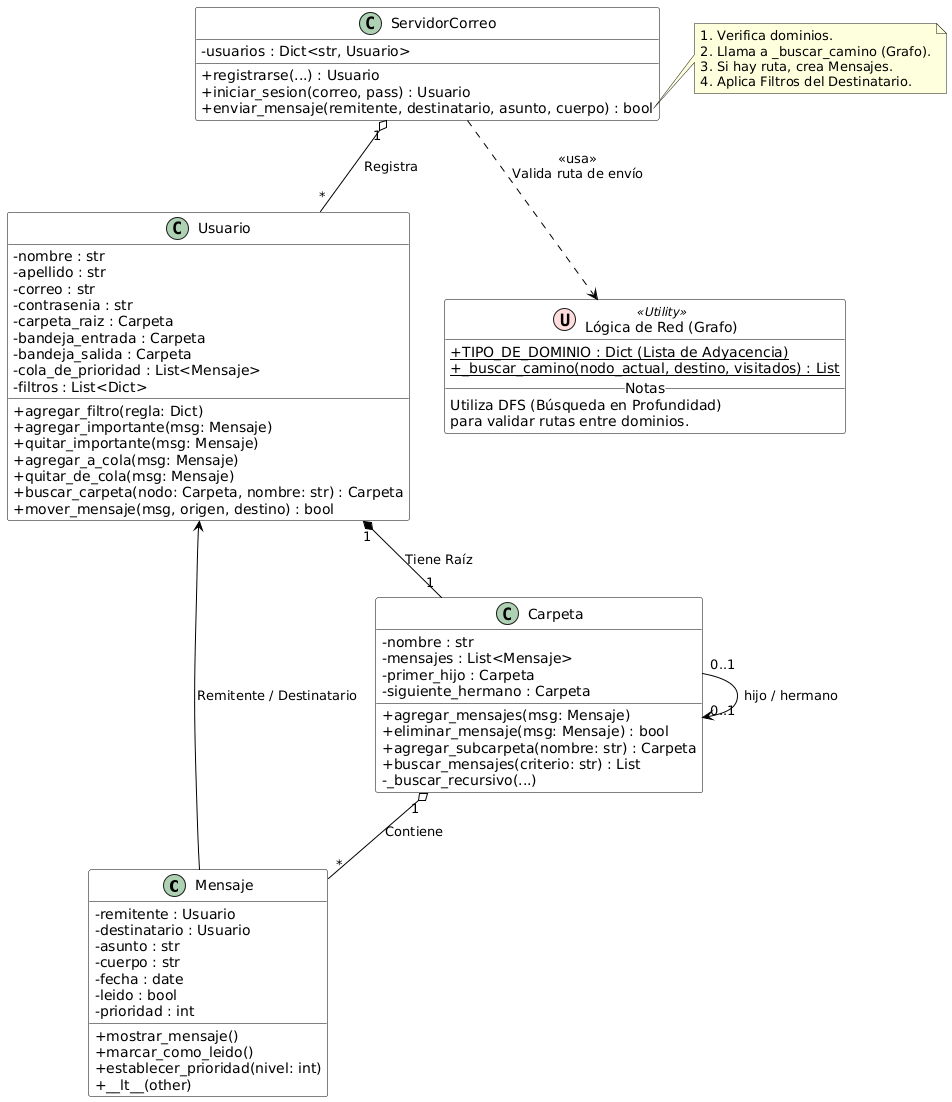

The diagram above was rendered by PlantUML. Its source (embedded in the PNG):
@startuml
' Configuración visual
skinparam classAttributeIconSize 0
skinparam class {
    BackgroundColor White
    ArrowColor Black
    BorderColor Black
}

' --- CLASES PRINCIPALES ---

class Mensaje {
    - remitente : Usuario
    - destinatario : Usuario
    - asunto : str
    - cuerpo : str
    - fecha : date
    - leido : bool
    - prioridad : int
    + mostrar_mensaje()
    + marcar_como_leido()
    + establecer_prioridad(nivel: int)
    + __lt__(other)
}

class Carpeta {
    - nombre : str
    - mensajes : List<Mensaje>
    - primer_hijo : Carpeta
    - siguiente_hermano : Carpeta
    + agregar_mensajes(msg: Mensaje)
    + eliminar_mensaje(msg: Mensaje) : bool
    + agregar_subcarpeta(nombre: str) : Carpeta
    + buscar_mensajes(criterio: str) : List
    - _buscar_recursivo(...)
}

class Usuario {
    - nombre : str
    - apellido : str
    - correo : str
    - contrasenia : str
    - carpeta_raiz : Carpeta
    - bandeja_entrada : Carpeta
    - bandeja_salida : Carpeta
    - cola_de_prioridad : List<Mensaje>
    - filtros : List<Dict>
    + agregar_filtro(regla: Dict)
    + agregar_importante(msg: Mensaje)
    + quitar_importante(msg: Mensaje)
    + agregar_a_cola(msg: Mensaje)
    + quitar_de_cola(msg: Mensaje)
    + buscar_carpeta(nodo: Carpeta, nombre: str) : Carpeta
    + mover_mensaje(msg, origen, destino) : bool
}

class ServidorCorreo {
    - usuarios : Dict<str, Usuario>
    + registrarse(...) : Usuario
    + iniciar_sesion(correo, pass) : Usuario
    + enviar_mensaje(remitente, destinatario, asunto, cuerpo) : bool
}

' --- REPRESENTACIÓN DEL GRAFO Y RED ---
' Aunque en Python son funciones globales, las representamos así
' para mostrar la lógica del sistema de grafos.

class "Lógica de Red (Grafo)" as TopologiaRed << (U, #FFDDDD) Utility >> {
    + {static} TIPO_DE_DOMINIO : Dict (Lista de Adyacencia)
    + {static} _buscar_camino(nodo_actual, destino, visitados) : List
    __ Notas __
    Utiliza DFS (Búsqueda en Profundidad)
    para validar rutas entre dominios.
}

' --- RELACIONES ---

' Relación de Composición (Usuario es dueño de su estructura de carpetas)
Usuario "1" *-- "1" Carpeta : "Tiene Raíz"

' Relación de Agregación (Carpeta contiene mensajes)
Carpeta "1" o-- "*" Mensaje : "Contiene"

' Estructura de Árbol (Recursividad)
Carpeta "0..1" --> "0..1" Carpeta : "hijo / hermano"

' Relación de Uso (Mensaje conoce a sus usuarios)
Mensaje --> Usuario : "Remitente / Destinatario"

' Servidor gestiona usuarios
ServidorCorreo "1" o-- "*" Usuario : "Registra"

' Conexión con el Grafo
ServidorCorreo ..> TopologiaRed : "<<usa>>\nValida ruta de envío"

' Nota explicativa sobre el envío
note right of ServidorCorreo::enviar_mensaje
  1. Verifica dominios.
  2. Llama a _buscar_camino (Grafo).
  3. Si hay ruta, crea Mensajes.
  4. Aplica Filtros del Destinatario.
end note
@enduml